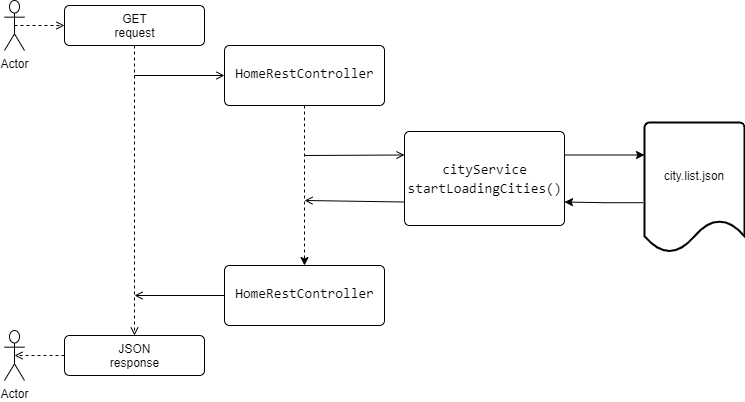

The diagram above was exported from draw.io. Its source (the exported page's mxGraphModel, read from the mxfile embedded in the PNG):
<mxGraphModel dx="990" dy="470" grid="1" gridSize="10" guides="1" tooltips="1" connect="1" arrows="1" fold="1" page="1" pageScale="1" pageWidth="827" pageHeight="1169" math="0" shadow="0">
  <root>
    <mxCell id="CkLRSc51kOckFidK3EKy-0" />
    <mxCell id="CkLRSc51kOckFidK3EKy-1" parent="CkLRSc51kOckFidK3EKy-0" />
    <mxCell id="CkLRSc51kOckFidK3EKy-20" value="city.list.json" style="strokeWidth=2;html=1;shape=mxgraph.flowchart.document2;whiteSpace=wrap;size=0.25;shadow=0;glass=1;spacingTop=-24;" parent="CkLRSc51kOckFidK3EKy-1" vertex="1">
      <mxGeometry x="680" y="177" width="100" height="130" as="geometry" />
    </mxCell>
    <mxCell id="CkLRSc51kOckFidK3EKy-2" value="Actor" style="shape=umlActor;verticalLabelPosition=bottom;verticalAlign=top;html=1;" parent="CkLRSc51kOckFidK3EKy-1" vertex="1">
      <mxGeometry x="40" y="55" width="20" height="50" as="geometry" />
    </mxCell>
    <mxCell id="CkLRSc51kOckFidK3EKy-3" value="JSON&lt;br&gt;response" style="html=1;align=center;verticalAlign=top;rounded=1;absoluteArcSize=1;arcSize=10;dashed=0;shadow=0;" parent="CkLRSc51kOckFidK3EKy-1" vertex="1">
      <mxGeometry x="100" y="390" width="140" height="40" as="geometry" />
    </mxCell>
    <mxCell id="CkLRSc51kOckFidK3EKy-4" value="GET&lt;br&gt;request" style="html=1;align=center;verticalAlign=top;rounded=1;absoluteArcSize=1;arcSize=10;dashed=0;shadow=0;" parent="CkLRSc51kOckFidK3EKy-1" vertex="1">
      <mxGeometry x="100" y="60" width="140" height="40" as="geometry" />
    </mxCell>
    <mxCell id="CkLRSc51kOckFidK3EKy-5" value="" style="html=1;verticalAlign=bottom;labelBackgroundColor=none;endArrow=open;endFill=0;dashed=1;exitX=0.5;exitY=1;exitDx=0;exitDy=0;entryX=0.5;entryY=0;entryDx=0;entryDy=0;" parent="CkLRSc51kOckFidK3EKy-1" source="CkLRSc51kOckFidK3EKy-4" target="CkLRSc51kOckFidK3EKy-3" edge="1">
      <mxGeometry width="160" relative="1" as="geometry">
        <mxPoint x="180" y="120" as="sourcePoint" />
        <mxPoint x="169.5" y="184" as="targetPoint" />
      </mxGeometry>
    </mxCell>
    <mxCell id="CkLRSc51kOckFidK3EKy-6" value="" style="html=1;verticalAlign=bottom;labelBackgroundColor=none;endArrow=open;endFill=0;entryX=0;entryY=0.5;entryDx=0;entryDy=0;" parent="CkLRSc51kOckFidK3EKy-1" target="CkLRSc51kOckFidK3EKy-11" edge="1">
      <mxGeometry width="160" relative="1" as="geometry">
        <mxPoint x="170" y="130" as="sourcePoint" />
        <mxPoint x="330" y="130" as="targetPoint" />
      </mxGeometry>
    </mxCell>
    <mxCell id="CkLRSc51kOckFidK3EKy-7" value="" style="html=1;verticalAlign=bottom;labelBackgroundColor=none;endArrow=open;endFill=0;dashed=1;entryX=0;entryY=0.5;entryDx=0;entryDy=0;exitX=0.5;exitY=0.5;exitDx=0;exitDy=0;exitPerimeter=0;" parent="CkLRSc51kOckFidK3EKy-1" source="CkLRSc51kOckFidK3EKy-2" target="CkLRSc51kOckFidK3EKy-4" edge="1">
      <mxGeometry width="160" relative="1" as="geometry">
        <mxPoint x="50" y="80" as="sourcePoint" />
        <mxPoint x="220" y="79.5" as="targetPoint" />
      </mxGeometry>
    </mxCell>
    <mxCell id="CkLRSc51kOckFidK3EKy-8" value="Actor" style="shape=umlActor;verticalLabelPosition=bottom;verticalAlign=top;html=1;" parent="CkLRSc51kOckFidK3EKy-1" vertex="1">
      <mxGeometry x="40" y="385" width="20" height="50" as="geometry" />
    </mxCell>
    <mxCell id="CkLRSc51kOckFidK3EKy-9" value="" style="html=1;verticalAlign=bottom;labelBackgroundColor=none;endArrow=open;endFill=0;dashed=1;entryX=0.5;entryY=0.5;entryDx=0;entryDy=0;entryPerimeter=0;exitX=0;exitY=0.5;exitDx=0;exitDy=0;" parent="CkLRSc51kOckFidK3EKy-1" source="CkLRSc51kOckFidK3EKy-3" target="CkLRSc51kOckFidK3EKy-8" edge="1">
      <mxGeometry width="160" relative="1" as="geometry">
        <mxPoint x="100" y="405" as="sourcePoint" />
        <mxPoint x="50" y="405" as="targetPoint" />
      </mxGeometry>
    </mxCell>
    <mxCell id="CkLRSc51kOckFidK3EKy-10" style="edgeStyle=orthogonalEdgeStyle;rounded=0;orthogonalLoop=1;jettySize=auto;html=1;exitX=0.5;exitY=1;exitDx=0;exitDy=0;entryX=0.5;entryY=0;entryDx=0;entryDy=0;dashed=1;" parent="CkLRSc51kOckFidK3EKy-1" source="CkLRSc51kOckFidK3EKy-11" target="CkLRSc51kOckFidK3EKy-13" edge="1">
      <mxGeometry relative="1" as="geometry" />
    </mxCell>
    <mxCell id="CkLRSc51kOckFidK3EKy-11" value="&lt;div style=&quot;background-color: rgb(255 , 255 , 255) ; font-family: &amp;#34;consolas&amp;#34; , &amp;#34;courier new&amp;#34; , monospace ; font-size: 14px ; line-height: 19px&quot;&gt;HomeRestController&lt;/div&gt;" style="html=1;align=center;verticalAlign=top;rounded=1;absoluteArcSize=1;arcSize=10;dashed=0;shadow=0;spacingTop=12;" parent="CkLRSc51kOckFidK3EKy-1" vertex="1">
      <mxGeometry x="260" y="100" width="160" height="60" as="geometry" />
    </mxCell>
    <mxCell id="CkLRSc51kOckFidK3EKy-12" value="" style="html=1;verticalAlign=bottom;labelBackgroundColor=none;endArrow=open;endFill=0;entryX=0;entryY=0.5;entryDx=0;entryDy=0;exitX=0;exitY=0.5;exitDx=0;exitDy=0;" parent="CkLRSc51kOckFidK3EKy-1" source="CkLRSc51kOckFidK3EKy-13" edge="1">
      <mxGeometry width="160" relative="1" as="geometry">
        <mxPoint x="330" y="250" as="sourcePoint" />
        <mxPoint x="170" y="350" as="targetPoint" />
      </mxGeometry>
    </mxCell>
    <mxCell id="CkLRSc51kOckFidK3EKy-13" value="&lt;div style=&quot;background-color: rgb(255 , 255 , 255) ; font-family: &amp;#34;consolas&amp;#34; , &amp;#34;courier new&amp;#34; , monospace ; font-size: 14px ; line-height: 19px&quot;&gt;HomeRestController&lt;/div&gt;" style="html=1;align=center;verticalAlign=top;rounded=1;absoluteArcSize=1;arcSize=10;dashed=0;shadow=0;spacingTop=12;" parent="CkLRSc51kOckFidK3EKy-1" vertex="1">
      <mxGeometry x="260" y="320" width="160" height="60" as="geometry" />
    </mxCell>
    <mxCell id="CkLRSc51kOckFidK3EKy-15" value="" style="html=1;verticalAlign=bottom;labelBackgroundColor=none;endArrow=open;endFill=0;entryX=0;entryY=0.25;entryDx=0;entryDy=0;" parent="CkLRSc51kOckFidK3EKy-1" target="CkLRSc51kOckFidK3EKy-19" edge="1">
      <mxGeometry width="160" relative="1" as="geometry">
        <mxPoint x="340" y="210" as="sourcePoint" />
        <mxPoint x="520" y="200" as="targetPoint" />
      </mxGeometry>
    </mxCell>
    <mxCell id="CkLRSc51kOckFidK3EKy-16" value="" style="html=1;verticalAlign=bottom;labelBackgroundColor=none;endArrow=open;endFill=0;exitX=0;exitY=0.75;exitDx=0;exitDy=0;" parent="CkLRSc51kOckFidK3EKy-1" source="CkLRSc51kOckFidK3EKy-19" edge="1">
      <mxGeometry width="160" relative="1" as="geometry">
        <mxPoint x="520" y="230" as="sourcePoint" />
        <mxPoint x="340" y="255" as="targetPoint" />
      </mxGeometry>
    </mxCell>
    <mxCell id="CkLRSc51kOckFidK3EKy-17" style="edgeStyle=orthogonalEdgeStyle;rounded=0;orthogonalLoop=1;jettySize=auto;html=1;exitX=1;exitY=0.25;exitDx=0;exitDy=0;entryX=0;entryY=0.25;entryDx=0;entryDy=0;entryPerimeter=0;" parent="CkLRSc51kOckFidK3EKy-1" source="CkLRSc51kOckFidK3EKy-19" target="CkLRSc51kOckFidK3EKy-20" edge="1">
      <mxGeometry relative="1" as="geometry">
        <mxPoint x="680" y="210" as="targetPoint" />
      </mxGeometry>
    </mxCell>
    <mxCell id="CkLRSc51kOckFidK3EKy-18" style="edgeStyle=orthogonalEdgeStyle;rounded=0;orthogonalLoop=1;jettySize=auto;html=1;exitX=-0.016;exitY=0.617;exitDx=0;exitDy=0;entryX=1;entryY=0.75;entryDx=0;entryDy=0;exitPerimeter=0;" parent="CkLRSc51kOckFidK3EKy-1" source="CkLRSc51kOckFidK3EKy-20" target="CkLRSc51kOckFidK3EKy-19" edge="1">
      <mxGeometry relative="1" as="geometry">
        <mxPoint x="655.02" y="255.64" as="sourcePoint" />
      </mxGeometry>
    </mxCell>
    <mxCell id="CkLRSc51kOckFidK3EKy-19" value="&lt;div style=&quot;background-color: rgb(255 , 255 , 255) ; font-family: &amp;#34;consolas&amp;#34; , &amp;#34;courier new&amp;#34; , monospace ; font-size: 14px ; line-height: 19px&quot;&gt;&lt;div style=&quot;font-family: &amp;#34;consolas&amp;#34; , &amp;#34;courier new&amp;#34; , monospace ; line-height: 19px&quot;&gt;cityService&lt;/div&gt;&lt;div style=&quot;font-family: &amp;#34;consolas&amp;#34; , &amp;#34;courier new&amp;#34; , monospace ; line-height: 19px&quot;&gt;&lt;div style=&quot;font-family: &amp;#34;consolas&amp;#34; , &amp;#34;courier new&amp;#34; , monospace ; line-height: 19px&quot;&gt;startLoadingCities()&lt;/div&gt;&lt;/div&gt;&lt;/div&gt;" style="html=1;align=center;verticalAlign=top;rounded=1;absoluteArcSize=1;arcSize=10;dashed=0;shadow=0;spacingTop=22;" parent="CkLRSc51kOckFidK3EKy-1" vertex="1">
      <mxGeometry x="440" y="186" width="160" height="94" as="geometry" />
    </mxCell>
  </root>
</mxGraphModel>